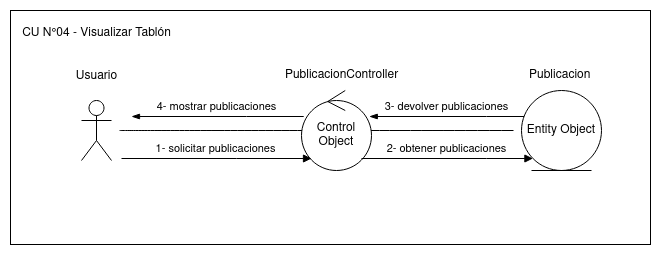

The diagram above was exported from draw.io. Its source (the exported page's mxGraphModel, read from the mxfile embedded in the PNG):
<mxGraphModel dx="2234" dy="2395" grid="1" gridSize="10" guides="1" tooltips="1" connect="1" arrows="1" fold="1" page="0" pageScale="1" pageWidth="850" pageHeight="1100" math="0" shadow="0">
  <root>
    <mxCell id="0" />
    <mxCell id="1" parent="0" />
    <mxCell id="2" value="" style="rounded=0;whiteSpace=wrap;html=1;fillColor=none;" vertex="1" parent="1">
      <mxGeometry x="-701" y="60" width="640" height="234" as="geometry" />
    </mxCell>
    <mxCell id="3" value="PublicacionController" style="text;html=1;align=center;verticalAlign=middle;resizable=0;points=[];autosize=1;strokeColor=none;fillColor=none;" vertex="1" parent="1">
      <mxGeometry x="-440" y="110" width="140" height="30" as="geometry" />
    </mxCell>
    <mxCell id="4" value="&lt;div&gt;Publicacion&lt;/div&gt;" style="text;whiteSpace=wrap;html=1;" vertex="1" parent="1">
      <mxGeometry x="-184" y="111" width="48" height="40" as="geometry" />
    </mxCell>
    <mxCell id="5" value="Entity Object" style="ellipse;shape=umlEntity;whiteSpace=wrap;html=1;" vertex="1" parent="1">
      <mxGeometry x="-190" y="140" width="80" height="80" as="geometry" />
    </mxCell>
    <mxCell id="6" value="" style="edgeStyle=none;curved=1;rounded=0;orthogonalLoop=1;jettySize=auto;html=1;endArrow=none;startSize=14;endSize=14;sourcePerimeterSpacing=8;targetPerimeterSpacing=8;endFill=0;" edge="1" source="7" target="5" parent="1">
      <mxGeometry relative="1" as="geometry">
        <mxPoint x="-513" y="180" as="targetPoint" />
      </mxGeometry>
    </mxCell>
    <mxCell id="7" value="&lt;div&gt;&lt;br&gt;&lt;/div&gt;" style="shape=umlActor;verticalLabelPosition=bottom;verticalAlign=top;html=1;" vertex="1" parent="1">
      <mxGeometry x="-630" y="150" width="30" height="60" as="geometry" />
    </mxCell>
    <mxCell id="8" value="Usuario" style="text;html=1;align=center;verticalAlign=middle;resizable=0;points=[];autosize=1;strokeColor=none;fillColor=none;" vertex="1" parent="1">
      <mxGeometry x="-645" y="111" width="60" height="30" as="geometry" />
    </mxCell>
    <mxCell id="9" value="Control Object" style="ellipse;shape=umlControl;whiteSpace=wrap;html=1;" vertex="1" parent="1">
      <mxGeometry x="-410" y="140" width="70" height="80" as="geometry" />
    </mxCell>
    <mxCell id="10" value="1- solicitar publicaciones" style="html=1;verticalAlign=bottom;endArrow=block;edgeStyle=elbowEdgeStyle;elbow=vertical;curved=0;rounded=0;" edge="1" target="9" parent="1">
      <mxGeometry x="-0.0072" width="80" relative="1" as="geometry">
        <mxPoint x="-590" y="208" as="sourcePoint" />
        <mxPoint x="-410" y="208" as="targetPoint" />
        <Array as="points">
          <mxPoint x="-475" y="208" />
          <mxPoint x="-485" y="218" />
          <mxPoint x="-465" y="268" />
        </Array>
        <mxPoint as="offset" />
      </mxGeometry>
    </mxCell>
    <mxCell id="11" value="2- obtener publicaciones" style="html=1;verticalAlign=bottom;endArrow=block;edgeStyle=elbowEdgeStyle;elbow=vertical;curved=0;rounded=0;" edge="1" source="9" target="5" parent="1">
      <mxGeometry x="-0.0072" width="80" relative="1" as="geometry">
        <mxPoint x="-340" y="208" as="sourcePoint" />
        <mxPoint x="-190" y="208" as="targetPoint" />
        <Array as="points">
          <mxPoint x="-225" y="208" />
          <mxPoint x="-235" y="218" />
          <mxPoint x="-215" y="268" />
        </Array>
        <mxPoint as="offset" />
      </mxGeometry>
    </mxCell>
    <mxCell id="12" value="3- devolver publicaciones" style="html=1;verticalAlign=bottom;endArrow=none;edgeStyle=elbowEdgeStyle;elbow=vertical;curved=0;rounded=0;startArrow=blockThin;startFill=1;endFill=0;" edge="1" source="9" target="5" parent="1">
      <mxGeometry x="-0.0072" width="80" relative="1" as="geometry">
        <mxPoint x="-340" y="166" as="sourcePoint" />
        <mxPoint x="-190" y="166" as="targetPoint" />
        <Array as="points">
          <mxPoint x="-225" y="166" />
          <mxPoint x="-235" y="176" />
          <mxPoint x="-215" y="226" />
        </Array>
        <mxPoint as="offset" />
      </mxGeometry>
    </mxCell>
    <mxCell id="13" value="4- mostrar publicaciones" style="html=1;verticalAlign=bottom;endArrow=none;edgeStyle=elbowEdgeStyle;elbow=vertical;curved=0;rounded=0;startArrow=blockThin;startFill=1;endFill=0;" edge="1" target="9" parent="1">
      <mxGeometry x="-0.0072" width="80" relative="1" as="geometry">
        <mxPoint x="-580" y="166" as="sourcePoint" />
        <mxPoint x="-430" y="166" as="targetPoint" />
        <Array as="points">
          <mxPoint x="-465" y="166" />
          <mxPoint x="-475" y="176" />
          <mxPoint x="-455" y="226" />
        </Array>
        <mxPoint as="offset" />
      </mxGeometry>
    </mxCell>
    <mxCell id="14" value="&lt;div&gt;CU N°04 - Visualizar Tablón&lt;br&gt;&lt;/div&gt;&lt;div&gt;&lt;br&gt;&lt;/div&gt;" style="text;html=1;align=center;verticalAlign=middle;resizable=0;points=[];autosize=1;strokeColor=none;fillColor=none;" vertex="1" parent="1">
      <mxGeometry x="-700" y="70" width="170" height="40" as="geometry" />
    </mxCell>
  </root>
</mxGraphModel>